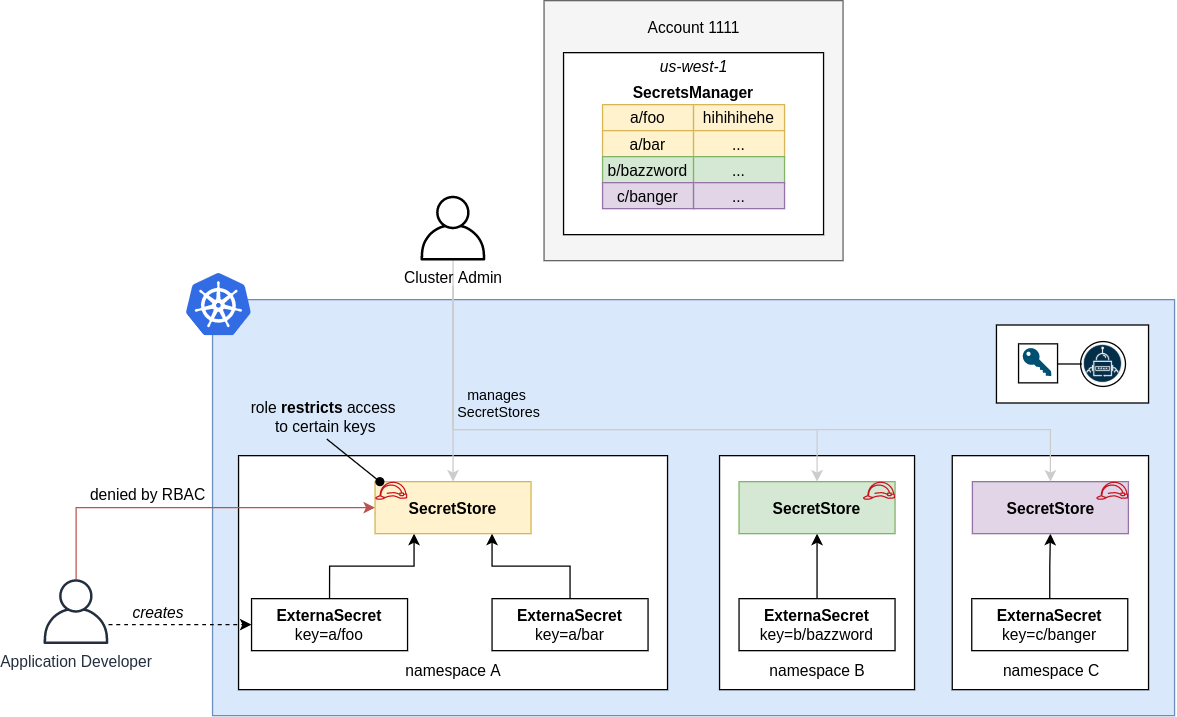

The diagram above was exported from draw.io. Its source (the exported page's mxGraphModel, read from the mxfile embedded in the PNG):
<mxGraphModel dx="2025" dy="730" grid="1" gridSize="10" guides="1" tooltips="1" connect="1" arrows="1" fold="1" page="1" pageScale="1" pageWidth="827" pageHeight="1169" math="0" shadow="0">
  <root>
    <mxCell id="0" />
    <mxCell id="1" parent="0" />
    <mxCell id="2" value="" style="rounded=0;whiteSpace=wrap;html=1;fillColor=#dae8fc;strokeColor=#6c8ebf;" vertex="1" parent="1">
      <mxGeometry x="-290" y="300" width="740" height="320" as="geometry" />
    </mxCell>
    <mxCell id="3" value="" style="rounded=0;whiteSpace=wrap;html=1;" vertex="1" parent="1">
      <mxGeometry x="279" y="420" width="151" height="180" as="geometry" />
    </mxCell>
    <mxCell id="4" value="" style="rounded=0;whiteSpace=wrap;html=1;" vertex="1" parent="1">
      <mxGeometry x="100" y="420" width="150" height="180" as="geometry" />
    </mxCell>
    <mxCell id="5" value="" style="rounded=0;whiteSpace=wrap;html=1;" vertex="1" parent="1">
      <mxGeometry x="-270" y="420" width="330" height="180" as="geometry" />
    </mxCell>
    <mxCell id="6" value="" style="rounded=0;whiteSpace=wrap;html=1;fillColor=#f5f5f5;strokeColor=#666666;fontColor=#333333;" vertex="1" parent="1">
      <mxGeometry x="-35" y="70" width="230" height="200" as="geometry" />
    </mxCell>
    <mxCell id="7" value="Account 1111" style="text;html=1;strokeColor=none;fillColor=none;align=center;verticalAlign=middle;whiteSpace=wrap;rounded=0;" vertex="1" parent="1">
      <mxGeometry x="32.5" y="80" width="95" height="20" as="geometry" />
    </mxCell>
    <mxCell id="8" value="" style="rounded=0;whiteSpace=wrap;html=1;" vertex="1" parent="1">
      <mxGeometry x="-20" y="110" width="200" height="140" as="geometry" />
    </mxCell>
    <mxCell id="9" value="&lt;i&gt;us-west-1&lt;/i&gt;" style="text;html=1;align=center;verticalAlign=middle;resizable=0;points=[];autosize=1;" vertex="1" parent="1">
      <mxGeometry x="45" y="110" width="70" height="20" as="geometry" />
    </mxCell>
    <mxCell id="10" value="a/foo" style="rounded=0;whiteSpace=wrap;html=1;fillColor=#fff2cc;strokeColor=#d6b656;" vertex="1" parent="1">
      <mxGeometry x="10" y="150" width="70" height="20" as="geometry" />
    </mxCell>
    <mxCell id="11" value="hihihihehe" style="rounded=0;whiteSpace=wrap;html=1;fillColor=#fff2cc;strokeColor=#d6b656;" vertex="1" parent="1">
      <mxGeometry x="80" y="150" width="70" height="20" as="geometry" />
    </mxCell>
    <mxCell id="12" value="a/bar" style="rounded=0;whiteSpace=wrap;html=1;fillColor=#fff2cc;strokeColor=#d6b656;" vertex="1" parent="1">
      <mxGeometry x="10" y="170" width="70" height="20" as="geometry" />
    </mxCell>
    <mxCell id="13" value="..." style="rounded=0;whiteSpace=wrap;html=1;fillColor=#fff2cc;strokeColor=#d6b656;" vertex="1" parent="1">
      <mxGeometry x="80" y="170" width="70" height="20" as="geometry" />
    </mxCell>
    <mxCell id="14" value="b/bazzword" style="rounded=0;whiteSpace=wrap;html=1;fillColor=#d5e8d4;strokeColor=#82b366;" vertex="1" parent="1">
      <mxGeometry x="10" y="190" width="70" height="20" as="geometry" />
    </mxCell>
    <mxCell id="15" value="..." style="rounded=0;whiteSpace=wrap;html=1;fillColor=#d5e8d4;strokeColor=#82b366;" vertex="1" parent="1">
      <mxGeometry x="80" y="190" width="70" height="20" as="geometry" />
    </mxCell>
    <mxCell id="16" value="c/banger" style="rounded=0;whiteSpace=wrap;html=1;fillColor=#e1d5e7;strokeColor=#9673a6;" vertex="1" parent="1">
      <mxGeometry x="10" y="210" width="70" height="20" as="geometry" />
    </mxCell>
    <mxCell id="17" value="..." style="rounded=0;whiteSpace=wrap;html=1;fillColor=#e1d5e7;strokeColor=#9673a6;" vertex="1" parent="1">
      <mxGeometry x="80" y="210" width="70" height="20" as="geometry" />
    </mxCell>
    <mxCell id="18" value="" style="aspect=fixed;html=1;points=[];align=center;image;fontSize=12;image=img/lib/mscae/Kubernetes.svg;" vertex="1" parent="1">
      <mxGeometry x="-310" y="280" width="50" height="48" as="geometry" />
    </mxCell>
    <mxCell id="19" style="edgeStyle=orthogonalEdgeStyle;rounded=0;orthogonalLoop=1;jettySize=auto;html=1;exitX=0.5;exitY=0;exitDx=0;exitDy=0;entryX=0.75;entryY=1;entryDx=0;entryDy=0;startArrow=none;startFill=0;" edge="1" source="20" target="38" parent="1">
      <mxGeometry relative="1" as="geometry" />
    </mxCell>
    <mxCell id="20" value="&lt;b&gt;ExternaSecret&lt;br&gt;&lt;/b&gt;key=a/bar" style="rounded=0;whiteSpace=wrap;html=1;" vertex="1" parent="1">
      <mxGeometry x="-75" y="530" width="120" height="40" as="geometry" />
    </mxCell>
    <mxCell id="21" style="edgeStyle=orthogonalEdgeStyle;rounded=0;orthogonalLoop=1;jettySize=auto;html=1;exitX=0.5;exitY=0;exitDx=0;exitDy=0;entryX=0.5;entryY=1;entryDx=0;entryDy=0;startArrow=none;startFill=0;" edge="1" source="22" target="39" parent="1">
      <mxGeometry relative="1" as="geometry" />
    </mxCell>
    <mxCell id="22" value="&lt;b&gt;ExternaSecret&lt;br&gt;&lt;/b&gt;key=b/bazzword" style="rounded=0;whiteSpace=wrap;html=1;" vertex="1" parent="1">
      <mxGeometry x="115" y="530" width="120" height="40" as="geometry" />
    </mxCell>
    <mxCell id="23" style="edgeStyle=orthogonalEdgeStyle;rounded=0;orthogonalLoop=1;jettySize=auto;html=1;exitX=0.5;exitY=0;exitDx=0;exitDy=0;entryX=0.5;entryY=1;entryDx=0;entryDy=0;startArrow=none;startFill=0;" edge="1" source="24" target="41" parent="1">
      <mxGeometry relative="1" as="geometry" />
    </mxCell>
    <mxCell id="24" value="&lt;b&gt;ExternaSecret&lt;br&gt;&lt;/b&gt;key=c/banger" style="rounded=0;whiteSpace=wrap;html=1;" vertex="1" parent="1">
      <mxGeometry x="294" y="530" width="120" height="40" as="geometry" />
    </mxCell>
    <mxCell id="25" value="&lt;b&gt;SecretsManager&lt;/b&gt;" style="text;html=1;strokeColor=none;fillColor=none;align=center;verticalAlign=middle;whiteSpace=wrap;rounded=0;" vertex="1" parent="1">
      <mxGeometry x="60" y="130" width="40" height="20" as="geometry" />
    </mxCell>
    <mxCell id="26" value="" style="edgeStyle=orthogonalEdgeStyle;rounded=0;orthogonalLoop=1;jettySize=auto;html=1;startArrow=none;startFill=0;entryX=0.5;entryY=0;entryDx=0;entryDy=0;strokeColor=#ccc;" edge="1" source="27" target="38" parent="1">
      <mxGeometry relative="1" as="geometry" />
    </mxCell>
    <mxCell id="27" value="Cluster Admin" style="outlineConnect=0;dashed=0;verticalLabelPosition=bottom;verticalAlign=top;align=center;html=1;fontSize=12;fontStyle=0;aspect=fixed;pointerEvents=1;shape=mxgraph.aws4.user;strokeColor=#d6b656;fillColor=#000000;" vertex="1" parent="1">
      <mxGeometry x="-130" y="220" width="50" height="50" as="geometry" />
    </mxCell>
    <mxCell id="28" style="edgeStyle=orthogonalEdgeStyle;rounded=0;orthogonalLoop=1;jettySize=auto;html=1;entryX=0;entryY=0.5;entryDx=0;entryDy=0;dashed=1;startArrow=none;startFill=0;" edge="1" source="31" target="36" parent="1">
      <mxGeometry relative="1" as="geometry">
        <Array as="points">
          <mxPoint x="-310" y="550" />
          <mxPoint x="-310" y="550" />
        </Array>
      </mxGeometry>
    </mxCell>
    <mxCell id="29" style="edgeStyle=orthogonalEdgeStyle;rounded=0;orthogonalLoop=1;jettySize=auto;html=1;entryX=0;entryY=0.5;entryDx=0;entryDy=0;startArrow=none;startFill=0;strokeColor=#b85450;fillColor=#f8cecc;" edge="1" source="31" target="38" parent="1">
      <mxGeometry relative="1" as="geometry">
        <Array as="points">
          <mxPoint x="-395" y="460" />
        </Array>
      </mxGeometry>
    </mxCell>
    <mxCell id="30" value="&lt;font style=&quot;font-size: 20px&quot;&gt;&lt;b&gt;x&lt;/b&gt;&lt;/font&gt;" style="edgeLabel;html=1;align=center;verticalAlign=middle;resizable=0;points=[];labelBackgroundColor=none;fontColor=#FF0000;" vertex="1" connectable="0" parent="29">
      <mxGeometry x="0.0629" y="-1" relative="1" as="geometry">
        <mxPoint x="138.71" y="-4" as="offset" />
      </mxGeometry>
    </mxCell>
    <mxCell id="31" value="Application Developer" style="outlineConnect=0;fontColor=#232F3E;gradientColor=none;fillColor=#232F3E;strokeColor=none;dashed=0;verticalLabelPosition=bottom;verticalAlign=top;align=center;html=1;fontSize=12;fontStyle=0;aspect=fixed;pointerEvents=1;shape=mxgraph.aws4.user;" vertex="1" parent="1">
      <mxGeometry x="-420" y="515" width="50" height="50" as="geometry" />
    </mxCell>
    <mxCell id="32" value="namespace A" style="text;html=1;align=center;verticalAlign=middle;resizable=0;points=[];autosize=1;" vertex="1" parent="1">
      <mxGeometry x="-150" y="575" width="90" height="20" as="geometry" />
    </mxCell>
    <mxCell id="33" value="namespace B" style="text;html=1;align=center;verticalAlign=middle;resizable=0;points=[];autosize=1;" vertex="1" parent="1">
      <mxGeometry x="130" y="575" width="90" height="20" as="geometry" />
    </mxCell>
    <mxCell id="34" value="namespace C" style="text;html=1;align=center;verticalAlign=middle;resizable=0;points=[];autosize=1;" vertex="1" parent="1">
      <mxGeometry x="309.5" y="575" width="90" height="20" as="geometry" />
    </mxCell>
    <mxCell id="35" style="edgeStyle=orthogonalEdgeStyle;rounded=0;orthogonalLoop=1;jettySize=auto;html=1;exitX=0.5;exitY=0;exitDx=0;exitDy=0;entryX=0.25;entryY=1;entryDx=0;entryDy=0;startArrow=none;startFill=0;" edge="1" source="36" target="38" parent="1">
      <mxGeometry relative="1" as="geometry" />
    </mxCell>
    <mxCell id="36" value="&lt;b&gt;ExternaSecret&lt;br&gt;&lt;/b&gt;key=a/foo" style="rounded=0;whiteSpace=wrap;html=1;" vertex="1" parent="1">
      <mxGeometry x="-260" y="530" width="120" height="40" as="geometry" />
    </mxCell>
    <mxCell id="37" value="&lt;i&gt;creates&lt;/i&gt;" style="text;html=1;align=center;verticalAlign=middle;resizable=0;points=[];autosize=1;" vertex="1" parent="1">
      <mxGeometry x="-357" y="530" width="50" height="20" as="geometry" />
    </mxCell>
    <mxCell id="38" value="&lt;b&gt;SecretStore&lt;/b&gt;" style="rounded=0;whiteSpace=wrap;html=1;fillColor=#fff2cc;strokeColor=#d6b656;" vertex="1" parent="1">
      <mxGeometry x="-165" y="440" width="120" height="40" as="geometry" />
    </mxCell>
    <mxCell id="39" value="&lt;b&gt;SecretStore&lt;/b&gt;" style="rounded=0;whiteSpace=wrap;html=1;fillColor=#d5e8d4;strokeColor=#82b366;" vertex="1" parent="1">
      <mxGeometry x="115" y="440" width="120" height="40" as="geometry" />
    </mxCell>
    <mxCell id="40" value="" style="outlineConnect=0;fontColor=#232F3E;gradientColor=none;fillColor=#C7131F;strokeColor=none;dashed=0;verticalLabelPosition=bottom;verticalAlign=top;align=center;html=1;fontSize=12;fontStyle=0;aspect=fixed;pointerEvents=1;shape=mxgraph.aws4.role;" vertex="1" parent="1">
      <mxGeometry x="210.18" y="440" width="24.82" height="14" as="geometry" />
    </mxCell>
    <mxCell id="41" value="&lt;b&gt;SecretStore&lt;/b&gt;" style="rounded=0;whiteSpace=wrap;html=1;fillColor=#e1d5e7;strokeColor=#9673a6;" vertex="1" parent="1">
      <mxGeometry x="294.5" y="440" width="120" height="40" as="geometry" />
    </mxCell>
    <mxCell id="42" value="" style="outlineConnect=0;fontColor=#232F3E;gradientColor=none;fillColor=#C7131F;strokeColor=none;dashed=0;verticalLabelPosition=bottom;verticalAlign=top;align=center;html=1;fontSize=12;fontStyle=0;aspect=fixed;pointerEvents=1;shape=mxgraph.aws4.role;" vertex="1" parent="1">
      <mxGeometry x="389.68" y="440" width="24.82" height="14" as="geometry" />
    </mxCell>
    <mxCell id="43" value="" style="edgeStyle=orthogonalEdgeStyle;rounded=0;orthogonalLoop=1;jettySize=auto;html=1;startArrow=none;startFill=0;entryX=0.5;entryY=0;entryDx=0;entryDy=0;strokeColor=#ccc;" edge="1" target="39" parent="1">
      <mxGeometry relative="1" as="geometry">
        <mxPoint x="-104.99999999999977" y="289.9614084327359" as="sourcePoint" />
        <mxPoint x="-105" y="440" as="targetPoint" />
        <Array as="points">
          <mxPoint x="-105" y="400" />
          <mxPoint x="175" y="400" />
        </Array>
      </mxGeometry>
    </mxCell>
    <mxCell id="44" value="" style="edgeStyle=orthogonalEdgeStyle;rounded=0;orthogonalLoop=1;jettySize=auto;html=1;startArrow=none;startFill=0;entryX=0.5;entryY=0;entryDx=0;entryDy=0;fillColor=#f5f5f5;strokeColor=#ccc;" edge="1" target="41" parent="1">
      <mxGeometry relative="1" as="geometry">
        <mxPoint x="-104.99999999999977" y="289.9614084327359" as="sourcePoint" />
        <mxPoint x="175" y="440" as="targetPoint" />
        <Array as="points">
          <mxPoint x="-105" y="400" />
          <mxPoint x="355" y="400" />
        </Array>
      </mxGeometry>
    </mxCell>
    <mxCell id="45" value="manages &lt;br&gt;SecretStores" style="edgeLabel;html=1;align=center;verticalAlign=middle;resizable=0;points=[];labelBackgroundColor=none;" vertex="1" connectable="0" parent="44">
      <mxGeometry x="-0.779" y="1" relative="1" as="geometry">
        <mxPoint x="34" y="22.21" as="offset" />
      </mxGeometry>
    </mxCell>
    <mxCell id="46" value="" style="endArrow=none;html=1;startArrow=oval;startFill=1;entryX=0.523;entryY=1.094;entryDx=0;entryDy=0;entryPerimeter=0;" edge="1" source="48" target="47" parent="1">
      <mxGeometry width="50" height="50" relative="1" as="geometry">
        <mxPoint x="-320.0000000000001" y="390" as="sourcePoint" />
        <mxPoint x="-270" y="340" as="targetPoint" />
      </mxGeometry>
    </mxCell>
    <mxCell id="47" value="role &lt;b&gt;restricts&amp;nbsp;&lt;/b&gt;access&lt;br&gt;&amp;nbsp;to certain keys" style="text;html=1;align=center;verticalAlign=middle;resizable=0;points=[];autosize=1;" vertex="1" parent="1">
      <mxGeometry x="-270" y="374.5" width="130" height="30" as="geometry" />
    </mxCell>
    <mxCell id="48" value="" style="outlineConnect=0;fontColor=#232F3E;gradientColor=none;fillColor=#C7131F;strokeColor=none;dashed=0;verticalLabelPosition=bottom;verticalAlign=top;align=center;html=1;fontSize=12;fontStyle=0;aspect=fixed;pointerEvents=1;shape=mxgraph.aws4.role;" vertex="1" parent="1">
      <mxGeometry x="-165" y="440" width="24.82" height="14" as="geometry" />
    </mxCell>
    <mxCell id="49" value="&lt;font color=&quot;#000000&quot;&gt;denied by RBAC&lt;/font&gt;" style="text;html=1;align=center;verticalAlign=middle;resizable=0;points=[];autosize=1;fontColor=#FF0000;" vertex="1" parent="1">
      <mxGeometry x="-390" y="440" width="100" height="20" as="geometry" />
    </mxCell>
    <mxCell id="50" value="" style="rounded=0;whiteSpace=wrap;html=1;" vertex="1" parent="1">
      <mxGeometry x="313" y="319.5" width="117" height="60" as="geometry" />
    </mxCell>
    <mxCell id="51" value="" style="ellipse;whiteSpace=wrap;html=1;aspect=fixed;" vertex="1" parent="1">
      <mxGeometry x="377.75" y="332.25" width="34.5" height="34.5" as="geometry" />
    </mxCell>
    <mxCell id="52" style="edgeStyle=orthogonalEdgeStyle;rounded=0;orthogonalLoop=1;jettySize=auto;html=1;exitX=0;exitY=0.5;exitDx=0;exitDy=0;startArrow=none;startFill=0;endArrow=none;endFill=0;strokeColor=#000000;fontColor=#FF0000;" edge="1" source="53" parent="1">
      <mxGeometry relative="1" as="geometry">
        <mxPoint x="360" y="349.4788732394368" as="targetPoint" />
      </mxGeometry>
    </mxCell>
    <mxCell id="53" value="" style="shape=image;aspect=fixed;image=data:image/png,(base64 omitted: 29936 chars);" vertex="1" parent="1">
      <mxGeometry x="378.63" y="335" width="32.74" height="29" as="geometry" />
    </mxCell>
    <mxCell id="54" value="" style="group" vertex="1" connectable="0" parent="1">
      <mxGeometry x="330" y="334" width="30" height="30" as="geometry" />
    </mxCell>
    <mxCell id="55" value="" style="rounded=0;whiteSpace=wrap;html=1;labelBackgroundColor=none;" vertex="1" parent="54">
      <mxGeometry width="30" height="30" as="geometry" />
    </mxCell>
    <mxCell id="56" value="" style="points=[[0,0.5,0],[0.24,0,0],[0.5,0.28,0],[0.995,0.475,0],[0.5,0.72,0],[0.24,1,0]];verticalLabelPosition=bottom;html=1;verticalAlign=top;aspect=fixed;align=center;pointerEvents=1;shape=mxgraph.cisco19.key;fillColor=#005073;strokeColor=none;labelBackgroundColor=none;fontColor=#FFD966;rotation=45;" vertex="1" parent="54">
      <mxGeometry x="0.9491071428572688" y="8.680462107208882" width="28.096031426982286" height="12.643214142142028" as="geometry" />
    </mxCell>
  </root>
</mxGraphModel>